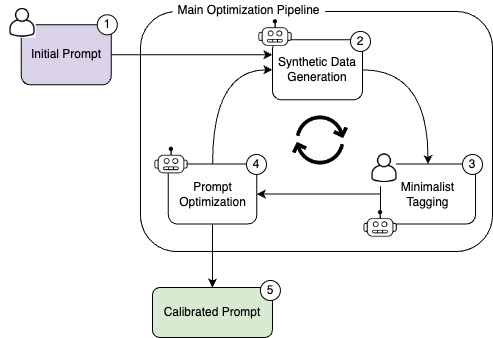

The diagram above was exported from draw.io. Its source (the exported page's mxGraphModel, read from the mxfile embedded in the PNG):
<mxGraphModel dx="2897" dy="888" grid="1" gridSize="10" guides="1" tooltips="1" connect="1" arrows="1" fold="1" page="1" pageScale="1" pageWidth="1169" pageHeight="827" math="0" shadow="0">
  <root>
    <mxCell id="0" />
    <mxCell id="1" parent="0" />
    <mxCell id="2" value="&lt;div style=&quot;text-align: left;&quot;&gt;&lt;br&gt;&lt;/div&gt;" style="rounded=1;whiteSpace=wrap;html=1;movable=1;resizable=1;rotatable=1;deletable=1;editable=1;locked=0;connectable=1;" vertex="1" parent="1">
      <mxGeometry x="-982" y="710" width="352" height="240" as="geometry" />
    </mxCell>
    <mxCell id="3" value="" style="edgeStyle=orthogonalEdgeStyle;curved=1;rounded=0;orthogonalLoop=1;jettySize=auto;html=1;" edge="1" source="5" target="8" parent="1">
      <mxGeometry relative="1" as="geometry" />
    </mxCell>
    <mxCell id="4" style="edgeStyle=orthogonalEdgeStyle;curved=1;rounded=0;orthogonalLoop=1;jettySize=auto;html=1;exitX=0.5;exitY=0;exitDx=0;exitDy=0;entryX=0;entryY=0.5;entryDx=0;entryDy=0;" edge="1" source="5" target="14" parent="1">
      <mxGeometry relative="1" as="geometry" />
    </mxCell>
    <mxCell id="5" value="Prompt Optimization" style="rounded=1;whiteSpace=wrap;html=1;" vertex="1" parent="1">
      <mxGeometry x="-954.18" y="862.5" width="88.54" height="60" as="geometry" />
    </mxCell>
    <mxCell id="6" value="" style="edgeStyle=orthogonalEdgeStyle;curved=1;rounded=0;orthogonalLoop=1;jettySize=auto;html=1;entryX=0;entryY=0.25;entryDx=0;entryDy=0;" edge="1" source="7" target="14" parent="1">
      <mxGeometry relative="1" as="geometry">
        <mxPoint x="-851.9999999999998" y="797" as="targetPoint" />
      </mxGeometry>
    </mxCell>
    <mxCell id="7" value="Initial Prompt" style="rounded=1;whiteSpace=wrap;html=1;fillColor=#d9d2e9ff;" vertex="1" parent="1">
      <mxGeometry x="-1101.23" y="723.31" width="90" height="60" as="geometry" />
    </mxCell>
    <mxCell id="8" value="Calibrated Prompt" style="whiteSpace=wrap;html=1;rounded=1;fillColor=#d9ead3ff;" vertex="1" parent="1">
      <mxGeometry x="-970.09" y="986" width="120" height="50" as="geometry" />
    </mxCell>
    <mxCell id="9" value="1" style="ellipse;whiteSpace=wrap;html=1;aspect=fixed;" vertex="1" parent="1">
      <mxGeometry x="-1025.23" y="713.31" width="20" height="20" as="geometry" />
    </mxCell>
    <mxCell id="10" value="5" style="ellipse;whiteSpace=wrap;html=1;aspect=fixed;" vertex="1" parent="1">
      <mxGeometry x="-862.09" y="979" width="20" height="20" as="geometry" />
    </mxCell>
    <mxCell id="11" value="Main Optimization Pipeline" style="rounded=0;whiteSpace=wrap;html=1;shadow=0;strokeColor=none;" vertex="1" parent="1">
      <mxGeometry x="-949.9246511627907" y="701" width="152.55813953488374" height="16" as="geometry" />
    </mxCell>
    <mxCell id="12" value="4" style="ellipse;whiteSpace=wrap;html=1;aspect=fixed;" vertex="1" parent="1">
      <mxGeometry x="-876" y="852.98" width="20" height="20" as="geometry" />
    </mxCell>
    <mxCell id="13" style="edgeStyle=orthogonalEdgeStyle;curved=1;rounded=0;orthogonalLoop=1;jettySize=auto;html=1;exitX=1;exitY=0.5;exitDx=0;exitDy=0;entryX=0.5;entryY=0;entryDx=0;entryDy=0;" edge="1" source="14" target="16" parent="1">
      <mxGeometry relative="1" as="geometry" />
    </mxCell>
    <mxCell id="14" value="Synthetic Data Generation" style="rounded=1;whiteSpace=wrap;html=1;" vertex="1" parent="1">
      <mxGeometry x="-850" y="738.31" width="90" height="60" as="geometry" />
    </mxCell>
    <mxCell id="15" style="edgeStyle=orthogonalEdgeStyle;curved=1;rounded=0;orthogonalLoop=1;jettySize=auto;html=1;exitX=0;exitY=0.5;exitDx=0;exitDy=0;" edge="1" source="16" target="5" parent="1">
      <mxGeometry relative="1" as="geometry" />
    </mxCell>
    <mxCell id="16" value="Minimalist Tagging" style="rounded=1;whiteSpace=wrap;html=1;" vertex="1" parent="1">
      <mxGeometry x="-742.09" y="862.5" width="95.09" height="60" as="geometry" />
    </mxCell>
    <mxCell id="17" value="" style="group" vertex="1" connectable="0" parent="1">
      <mxGeometry x="-969.09" y="845.74" width="36.90686600221494" height="27.242524916943466" as="geometry" />
    </mxCell>
    <mxCell id="18" value="" style="rounded=0;whiteSpace=wrap;html=1;strokeColor=none;fillColor=#FFFFFF;" vertex="1" parent="17">
      <mxGeometry width="33.46" height="26" as="geometry" />
    </mxCell>
    <mxCell id="19" value="" style="shape=image;verticalLabelPosition=bottom;labelBackgroundColor=default;verticalAlign=top;aspect=fixed;imageAspect=0;image=https://storage.needpix.com/rsynced_images/robot-3422113_1280.png;clipPath=inset(0% 9.54% 48.33% 10.31%);" vertex="1" parent="17">
      <mxGeometry x="0.002325581395439258" width="36.90454042081949" height="27.24252491694352" as="geometry" />
    </mxCell>
    <mxCell id="20" value="" style="group" vertex="1" connectable="0" parent="1">
      <mxGeometry x="-865.09" y="718.1400000000001" width="36.90686600221494" height="27.242524916943466" as="geometry" />
    </mxCell>
    <mxCell id="21" value="" style="rounded=0;whiteSpace=wrap;html=1;strokeColor=none;fillColor=#FFFFFF;" vertex="1" parent="20">
      <mxGeometry width="33.46" height="26" as="geometry" />
    </mxCell>
    <mxCell id="22" value="" style="shape=image;verticalLabelPosition=bottom;labelBackgroundColor=default;verticalAlign=top;aspect=fixed;imageAspect=0;image=https://storage.needpix.com/rsynced_images/robot-3422113_1280.png;clipPath=inset(0% 9.54% 48.33% 10.31%);" vertex="1" parent="20">
      <mxGeometry x="0.002325581395439258" width="36.90454042081949" height="27.24252491694352" as="geometry" />
    </mxCell>
    <mxCell id="23" value="" style="group" vertex="1" connectable="0" parent="1">
      <mxGeometry x="-759.9999999999999" y="844.74" width="44" height="44" as="geometry" />
    </mxCell>
    <mxCell id="24" value="" style="rounded=0;whiteSpace=wrap;html=1;strokeColor=none;fillColor=#FFFFFF;" vertex="1" parent="23">
      <mxGeometry x="9.999999999999886" width="23.46" height="40" as="geometry" />
    </mxCell>
    <mxCell id="25" value="" style="shape=image;verticalLabelPosition=bottom;labelBackgroundColor=default;verticalAlign=top;aspect=fixed;imageAspect=0;image=https://cdn-icons-png.flaticon.com/512/8038/8038492.png;" vertex="1" parent="23">
      <mxGeometry width="44" height="44" as="geometry" />
    </mxCell>
    <mxCell id="26" value="3" style="ellipse;whiteSpace=wrap;html=1;aspect=fixed;" vertex="1" parent="1">
      <mxGeometry x="-660" y="852.98" width="20" height="20" as="geometry" />
    </mxCell>
    <mxCell id="27" value="2" style="ellipse;whiteSpace=wrap;html=1;aspect=fixed;" vertex="1" parent="1">
      <mxGeometry x="-772" y="729.9300000000001" width="20" height="20" as="geometry" />
    </mxCell>
    <mxCell id="28" value="" style="rounded=0;whiteSpace=wrap;html=1;strokeColor=none;fillColor=#FFFFFF;" vertex="1" parent="1">
      <mxGeometry x="-1119.23" y="699.31" width="32.46" height="37" as="geometry" />
    </mxCell>
    <mxCell id="29" value="" style="shape=image;verticalLabelPosition=bottom;labelBackgroundColor=default;verticalAlign=top;aspect=fixed;imageAspect=0;image=https://cdn-icons-png.flaticon.com/512/8038/8038492.png;" vertex="1" parent="1">
      <mxGeometry x="-1122" y="699.31" width="44" height="44" as="geometry" />
    </mxCell>
    <mxCell id="30" value="" style="shape=image;verticalLabelPosition=bottom;labelBackgroundColor=default;verticalAlign=top;aspect=fixed;imageAspect=0;image=https://static.thenounproject.com/png/655339-200.png;movable=1;resizable=1;rotatable=1;deletable=1;editable=1;locked=0;connectable=1;" vertex="1" parent="1">
      <mxGeometry x="-832" y="809" width="60" height="60" as="geometry" />
    </mxCell>
    <mxCell id="31" value="" style="group" vertex="1" connectable="0" parent="1">
      <mxGeometry x="-760" y="909" width="36.90686600221494" height="27.242524916943466" as="geometry" />
    </mxCell>
    <mxCell id="32" value="" style="rounded=0;whiteSpace=wrap;html=1;strokeColor=none;fillColor=#FFFFFF;" vertex="1" parent="31">
      <mxGeometry width="33.46" height="26" as="geometry" />
    </mxCell>
    <mxCell id="33" value="" style="shape=image;verticalLabelPosition=bottom;labelBackgroundColor=default;verticalAlign=top;aspect=fixed;imageAspect=0;image=https://storage.needpix.com/rsynced_images/robot-3422113_1280.png;clipPath=inset(0% 9.54% 48.33% 10.31%);" vertex="1" parent="31">
      <mxGeometry x="0.002325581395439258" width="36.90454042081949" height="27.24252491694352" as="geometry" />
    </mxCell>
  </root>
</mxGraphModel>